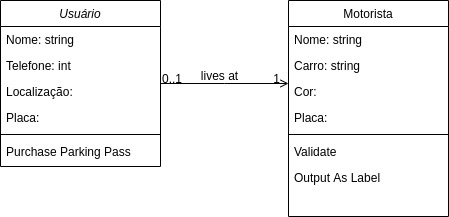

The diagram above was exported from draw.io. Its source (the exported page's mxGraphModel, read from the mxfile embedded in the PNG):
<mxGraphModel dx="868" dy="437" grid="1" gridSize="10" guides="1" tooltips="1" connect="1" arrows="1" fold="1" page="1" pageScale="1" pageWidth="827" pageHeight="1169" math="0" shadow="0">
  <root>
    <mxCell id="WIyWlLk6GJQsqaUBKTNV-0" />
    <mxCell id="WIyWlLk6GJQsqaUBKTNV-1" parent="WIyWlLk6GJQsqaUBKTNV-0" />
    <mxCell id="zkfFHV4jXpPFQw0GAbJ--0" value="Usuário" style="swimlane;fontStyle=2;align=center;verticalAlign=top;childLayout=stackLayout;horizontal=1;startSize=26;horizontalStack=0;resizeParent=1;resizeLast=0;collapsible=1;marginBottom=0;rounded=0;shadow=0;strokeWidth=1;" parent="WIyWlLk6GJQsqaUBKTNV-1" vertex="1">
      <mxGeometry x="220" y="120" width="160" height="166" as="geometry">
        <mxRectangle x="230" y="140" width="160" height="26" as="alternateBounds" />
      </mxGeometry>
    </mxCell>
    <mxCell id="N2lL-AF9YB0BDTn5G_TH-3" value="Nome: string" style="text;align=left;verticalAlign=top;spacingLeft=4;spacingRight=4;overflow=hidden;rotatable=0;points=[[0,0.5],[1,0.5]];portConstraint=eastwest;" vertex="1" parent="zkfFHV4jXpPFQw0GAbJ--0">
      <mxGeometry y="26" width="160" height="26" as="geometry" />
    </mxCell>
    <mxCell id="zkfFHV4jXpPFQw0GAbJ--1" value="Telefone: int" style="text;align=left;verticalAlign=top;spacingLeft=4;spacingRight=4;overflow=hidden;rotatable=0;points=[[0,0.5],[1,0.5]];portConstraint=eastwest;" parent="zkfFHV4jXpPFQw0GAbJ--0" vertex="1">
      <mxGeometry y="52" width="160" height="26" as="geometry" />
    </mxCell>
    <mxCell id="zkfFHV4jXpPFQw0GAbJ--2" value="Localização: " style="text;align=left;verticalAlign=top;spacingLeft=4;spacingRight=4;overflow=hidden;rotatable=0;points=[[0,0.5],[1,0.5]];portConstraint=eastwest;rounded=0;shadow=0;html=0;" parent="zkfFHV4jXpPFQw0GAbJ--0" vertex="1">
      <mxGeometry y="78" width="160" height="26" as="geometry" />
    </mxCell>
    <mxCell id="zkfFHV4jXpPFQw0GAbJ--3" value="Placa: " style="text;align=left;verticalAlign=top;spacingLeft=4;spacingRight=4;overflow=hidden;rotatable=0;points=[[0,0.5],[1,0.5]];portConstraint=eastwest;rounded=0;shadow=0;html=0;" parent="zkfFHV4jXpPFQw0GAbJ--0" vertex="1">
      <mxGeometry y="104" width="160" height="26" as="geometry" />
    </mxCell>
    <mxCell id="zkfFHV4jXpPFQw0GAbJ--4" value="" style="line;html=1;strokeWidth=1;align=left;verticalAlign=middle;spacingTop=-1;spacingLeft=3;spacingRight=3;rotatable=0;labelPosition=right;points=[];portConstraint=eastwest;" parent="zkfFHV4jXpPFQw0GAbJ--0" vertex="1">
      <mxGeometry y="130" width="160" height="8" as="geometry" />
    </mxCell>
    <mxCell id="zkfFHV4jXpPFQw0GAbJ--5" value="Purchase Parking Pass" style="text;align=left;verticalAlign=top;spacingLeft=4;spacingRight=4;overflow=hidden;rotatable=0;points=[[0,0.5],[1,0.5]];portConstraint=eastwest;" parent="zkfFHV4jXpPFQw0GAbJ--0" vertex="1">
      <mxGeometry y="138" width="160" height="28" as="geometry" />
    </mxCell>
    <mxCell id="zkfFHV4jXpPFQw0GAbJ--17" value="Motorista" style="swimlane;fontStyle=0;align=center;verticalAlign=top;childLayout=stackLayout;horizontal=1;startSize=26;horizontalStack=0;resizeParent=1;resizeLast=0;collapsible=1;marginBottom=0;rounded=0;shadow=0;strokeWidth=1;" parent="WIyWlLk6GJQsqaUBKTNV-1" vertex="1">
      <mxGeometry x="508" y="120" width="160" height="216" as="geometry">
        <mxRectangle x="550" y="140" width="160" height="26" as="alternateBounds" />
      </mxGeometry>
    </mxCell>
    <mxCell id="zkfFHV4jXpPFQw0GAbJ--18" value="Nome: string" style="text;align=left;verticalAlign=top;spacingLeft=4;spacingRight=4;overflow=hidden;rotatable=0;points=[[0,0.5],[1,0.5]];portConstraint=eastwest;" parent="zkfFHV4jXpPFQw0GAbJ--17" vertex="1">
      <mxGeometry y="26" width="160" height="26" as="geometry" />
    </mxCell>
    <mxCell id="zkfFHV4jXpPFQw0GAbJ--19" value="Carro: string" style="text;align=left;verticalAlign=top;spacingLeft=4;spacingRight=4;overflow=hidden;rotatable=0;points=[[0,0.5],[1,0.5]];portConstraint=eastwest;rounded=0;shadow=0;html=0;" parent="zkfFHV4jXpPFQw0GAbJ--17" vertex="1">
      <mxGeometry y="52" width="160" height="26" as="geometry" />
    </mxCell>
    <mxCell id="zkfFHV4jXpPFQw0GAbJ--20" value="Cor: " style="text;align=left;verticalAlign=top;spacingLeft=4;spacingRight=4;overflow=hidden;rotatable=0;points=[[0,0.5],[1,0.5]];portConstraint=eastwest;rounded=0;shadow=0;html=0;" parent="zkfFHV4jXpPFQw0GAbJ--17" vertex="1">
      <mxGeometry y="78" width="160" height="26" as="geometry" />
    </mxCell>
    <mxCell id="zkfFHV4jXpPFQw0GAbJ--21" value="Placa:" style="text;align=left;verticalAlign=top;spacingLeft=4;spacingRight=4;overflow=hidden;rotatable=0;points=[[0,0.5],[1,0.5]];portConstraint=eastwest;rounded=0;shadow=0;html=0;" parent="zkfFHV4jXpPFQw0GAbJ--17" vertex="1">
      <mxGeometry y="104" width="160" height="26" as="geometry" />
    </mxCell>
    <mxCell id="zkfFHV4jXpPFQw0GAbJ--23" value="" style="line;html=1;strokeWidth=1;align=left;verticalAlign=middle;spacingTop=-1;spacingLeft=3;spacingRight=3;rotatable=0;labelPosition=right;points=[];portConstraint=eastwest;" parent="zkfFHV4jXpPFQw0GAbJ--17" vertex="1">
      <mxGeometry y="130" width="160" height="8" as="geometry" />
    </mxCell>
    <mxCell id="zkfFHV4jXpPFQw0GAbJ--24" value="Validate" style="text;align=left;verticalAlign=top;spacingLeft=4;spacingRight=4;overflow=hidden;rotatable=0;points=[[0,0.5],[1,0.5]];portConstraint=eastwest;" parent="zkfFHV4jXpPFQw0GAbJ--17" vertex="1">
      <mxGeometry y="138" width="160" height="26" as="geometry" />
    </mxCell>
    <mxCell id="zkfFHV4jXpPFQw0GAbJ--25" value="Output As Label" style="text;align=left;verticalAlign=top;spacingLeft=4;spacingRight=4;overflow=hidden;rotatable=0;points=[[0,0.5],[1,0.5]];portConstraint=eastwest;" parent="zkfFHV4jXpPFQw0GAbJ--17" vertex="1">
      <mxGeometry y="164" width="160" height="26" as="geometry" />
    </mxCell>
    <mxCell id="zkfFHV4jXpPFQw0GAbJ--26" value="" style="endArrow=open;shadow=0;strokeWidth=1;rounded=0;endFill=1;edgeStyle=elbowEdgeStyle;elbow=vertical;" parent="WIyWlLk6GJQsqaUBKTNV-1" source="zkfFHV4jXpPFQw0GAbJ--0" target="zkfFHV4jXpPFQw0GAbJ--17" edge="1">
      <mxGeometry x="0.5" y="41" relative="1" as="geometry">
        <mxPoint x="380" y="192" as="sourcePoint" />
        <mxPoint x="540" y="192" as="targetPoint" />
        <mxPoint x="-40" y="32" as="offset" />
      </mxGeometry>
    </mxCell>
    <mxCell id="zkfFHV4jXpPFQw0GAbJ--27" value="0..1" style="resizable=0;align=left;verticalAlign=bottom;labelBackgroundColor=none;fontSize=12;" parent="zkfFHV4jXpPFQw0GAbJ--26" connectable="0" vertex="1">
      <mxGeometry x="-1" relative="1" as="geometry">
        <mxPoint y="4" as="offset" />
      </mxGeometry>
    </mxCell>
    <mxCell id="zkfFHV4jXpPFQw0GAbJ--28" value="1" style="resizable=0;align=right;verticalAlign=bottom;labelBackgroundColor=none;fontSize=12;" parent="zkfFHV4jXpPFQw0GAbJ--26" connectable="0" vertex="1">
      <mxGeometry x="1" relative="1" as="geometry">
        <mxPoint x="-7" y="4" as="offset" />
      </mxGeometry>
    </mxCell>
    <mxCell id="zkfFHV4jXpPFQw0GAbJ--29" value="lives at" style="text;html=1;resizable=0;points=[];;align=center;verticalAlign=middle;labelBackgroundColor=none;rounded=0;shadow=0;strokeWidth=1;fontSize=12;" parent="zkfFHV4jXpPFQw0GAbJ--26" vertex="1" connectable="0">
      <mxGeometry x="0.5" y="49" relative="1" as="geometry">
        <mxPoint x="-38" y="40" as="offset" />
      </mxGeometry>
    </mxCell>
  </root>
</mxGraphModel>